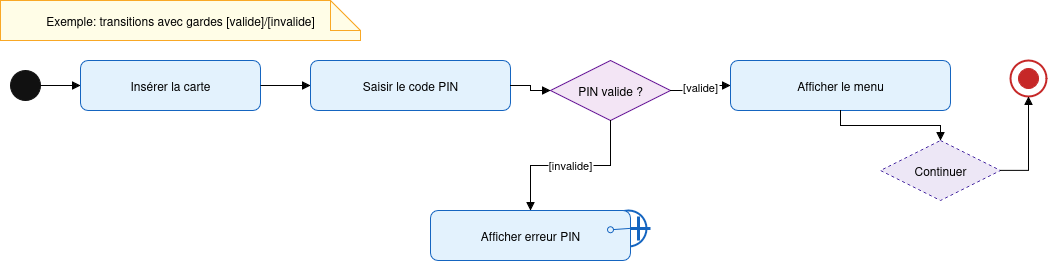

The diagram above was exported from draw.io. Its source (the exported page's mxGraphModel, read from the mxfile embedded in the PNG):
<mxGraphModel dx="1228" dy="579" grid="1" gridSize="10" guides="1" tooltips="1" connect="1" arrows="1" fold="1" page="1" pageScale="1" pageWidth="1600" pageHeight="900" background="#ffffff" math="0" shadow="0">
  <root>
    <mxCell id="0" />
    <mxCell id="1" parent="0" />
    <mxCell id="3" value="" style="shape=ellipse;whiteSpace=wrap;html=1;fillColor=#111111;strokeColor=#111111;" parent="1" vertex="1">
      <mxGeometry x="80" y="120" width="30" height="30" as="geometry" />
    </mxCell>
    <mxCell id="4" value="Insérer la carte" style="shape=rect;rounded=1;whiteSpace=wrap;html=1;fillColor=#e3f2fd;strokeColor=#1565c0;" parent="1" vertex="1">
      <mxGeometry x="150" y="110" width="180" height="50" as="geometry" />
    </mxCell>
    <mxCell id="5" value="Saisir le code PIN" style="shape=rect;rounded=1;whiteSpace=wrap;html=1;fillColor=#e3f2fd;strokeColor=#1565c0;" parent="1" vertex="1">
      <mxGeometry x="380" y="110" width="200" height="50" as="geometry" />
    </mxCell>
    <mxCell id="6" value="PIN valide ?" style="shape=rhombus;whiteSpace=wrap;html=1;fillColor=#f3e5f5;strokeColor=#6a1b9a;" parent="1" vertex="1">
      <mxGeometry x="620" y="110" width="120" height="60" as="geometry" />
    </mxCell>
    <mxCell id="7" value="Afficher le menu" style="shape=rect;rounded=1;whiteSpace=wrap;html=1;fillColor=#e3f2fd;strokeColor=#1565c0;" parent="1" vertex="1">
      <mxGeometry x="800" y="110" width="220" height="50" as="geometry" />
    </mxCell>
    <mxCell id="8" value="" style="shape=ellipse;whiteSpace=wrap;html=1;fillColor=#ffffff;strokeColor=#c62828;strokeWidth=2;" parent="1" vertex="1">
      <mxGeometry x="1080" y="110" width="36" height="36" as="geometry" />
    </mxCell>
    <mxCell id="9" value="" style="shape=ellipse;whiteSpace=wrap;html=1;fillColor=#c62828;strokeColor=#c62828;" parent="1" vertex="1">
      <mxGeometry x="1088" y="118" width="20" height="20" as="geometry" />
    </mxCell>
    <mxCell id="10" value="" style="shape=ellipse;whiteSpace=wrap;html=1;fillColor=#ffffff;strokeColor=#1565c0;strokeWidth=2;" parent="1" vertex="1">
      <mxGeometry x="680" y="260" width="36" height="36" as="geometry" />
    </mxCell>
    <mxCell id="11" value="" style="shape=line;strokeWidth=3;strokeColor=#1565c0;" parent="1" vertex="1">
      <mxGeometry x="696" y="276" width="24" height="4" as="geometry" />
    </mxCell>
    <mxCell id="12" value="" style="shape=line;strokeWidth=3;strokeColor=#1565c0;rotation=90;" parent="1" vertex="1">
      <mxGeometry x="696" y="276" width="24" height="4" as="geometry" />
    </mxCell>
    <mxCell id="13" value="Afficher erreur PIN" style="shape=rect;rounded=1;whiteSpace=wrap;html=1;fillColor=#e3f2fd;strokeColor=#1565c0;" parent="1" vertex="1">
      <mxGeometry x="500" y="260" width="200" height="50" as="geometry" />
    </mxCell>
    <mxCell id="14" value="Continuer" style="shape=rhombus;whiteSpace=wrap;html=1;fillColor=#ede7f6;strokeColor=#4527a0;dashed=1;" parent="1" vertex="1">
      <mxGeometry x="950" y="190" width="120" height="60" as="geometry" />
    </mxCell>
    <mxCell id="15" value="" style="edgeStyle=orthogonalEdgeStyle;rounded=0;endArrow=block;endFill=1;" parent="1" source="3" target="4" edge="1">
      <mxGeometry relative="1" as="geometry" />
    </mxCell>
    <mxCell id="16" value="" style="edgeStyle=orthogonalEdgeStyle;rounded=0;endArrow=block;endFill=1;" parent="1" source="4" target="5" edge="1">
      <mxGeometry relative="1" as="geometry" />
    </mxCell>
    <mxCell id="17" value="" style="edgeStyle=orthogonalEdgeStyle;rounded=0;endArrow=block;endFill=1;" parent="1" source="5" target="6" edge="1">
      <mxGeometry relative="1" as="geometry" />
    </mxCell>
    <mxCell id="18" value="[valide]" style="edgeStyle=orthogonalEdgeStyle;rounded=0;endArrow=block;endFill=1;" parent="1" source="6" target="7" edge="1">
      <mxGeometry relative="1" as="geometry" />
    </mxCell>
    <mxCell id="19" value="[invalide]" style="edgeStyle=orthogonalEdgeStyle;rounded=0;endArrow=block;endFill=1;" parent="1" source="6" target="13" edge="1">
      <mxGeometry relative="1" as="geometry" />
    </mxCell>
    <mxCell id="20" value="" style="endArrow=oval;endFill=0;strokeColor=#1565c0;" parent="1" source="13" target="10" edge="1">
      <mxGeometry relative="1" as="geometry" />
    </mxCell>
    <mxCell id="21" value="" style="edgeStyle=orthogonalEdgeStyle;rounded=0;endArrow=block;endFill=1;" parent="1" source="7" target="14" edge="1">
      <mxGeometry relative="1" as="geometry" />
    </mxCell>
    <mxCell id="22" value="" style="edgeStyle=orthogonalEdgeStyle;rounded=0;endArrow=block;endFill=1;" parent="1" source="14" target="8" edge="1">
      <mxGeometry relative="1" as="geometry" />
    </mxCell>
    <mxCell id="23" value="Exemple: transitions avec gardes [valide]/[invalide]" style="shape=note;whiteSpace=wrap;html=1;fillColor=#fffde7;strokeColor=#f9a825;" parent="1" vertex="1">
      <mxGeometry x="70" y="50" width="360" height="40" as="geometry" />
    </mxCell>
  </root>
</mxGraphModel>